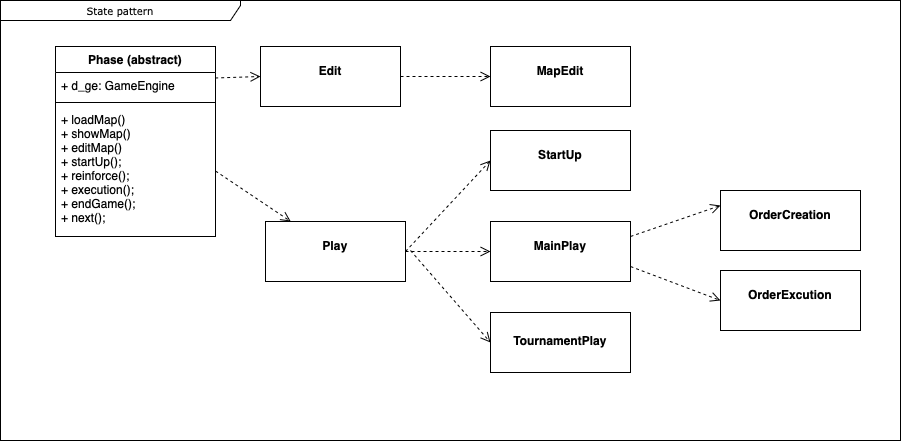

The diagram above was exported from draw.io. Its source (the exported page's mxGraphModel, read from the mxfile embedded in the PNG):
<mxGraphModel dx="1019" dy="551" grid="1" gridSize="10" guides="1" tooltips="1" connect="1" arrows="1" fold="1" page="1" pageScale="1" pageWidth="850" pageHeight="1100" background="none" math="0" shadow="0">
  <root>
    <mxCell id="0" />
    <mxCell id="1" parent="0" />
    <mxCell id="17acba5748e5396b-1" value="State pattern" style="shape=umlFrame;whiteSpace=wrap;html=1;rounded=0;shadow=0;comic=0;labelBackgroundColor=none;strokeWidth=1;fontFamily=Verdana;fontSize=10;align=center;width=240;height=20;" parent="1" vertex="1">
      <mxGeometry x="20" y="20" width="900" height="440" as="geometry" />
    </mxCell>
    <mxCell id="tlYwjyK-wXdUCp_CIaxG-1" value="Phase (abstract)" style="swimlane;fontStyle=1;align=center;verticalAlign=top;childLayout=stackLayout;horizontal=1;startSize=26;horizontalStack=0;resizeParent=1;resizeParentMax=0;resizeLast=0;collapsible=1;marginBottom=0;whiteSpace=wrap;html=1;" parent="1" vertex="1">
      <mxGeometry x="75" y="66" width="160" height="190" as="geometry" />
    </mxCell>
    <mxCell id="tlYwjyK-wXdUCp_CIaxG-2" value="+ d_ge: GameEngine" style="text;strokeColor=none;fillColor=none;align=left;verticalAlign=top;spacingLeft=4;spacingRight=4;overflow=hidden;rotatable=0;points=[[0,0.5],[1,0.5]];portConstraint=eastwest;whiteSpace=wrap;html=1;" parent="tlYwjyK-wXdUCp_CIaxG-1" vertex="1">
      <mxGeometry y="26" width="160" height="26" as="geometry" />
    </mxCell>
    <mxCell id="tlYwjyK-wXdUCp_CIaxG-3" value="" style="line;strokeWidth=1;fillColor=none;align=left;verticalAlign=middle;spacingTop=-1;spacingLeft=3;spacingRight=3;rotatable=0;labelPosition=right;points=[];portConstraint=eastwest;strokeColor=inherit;" parent="tlYwjyK-wXdUCp_CIaxG-1" vertex="1">
      <mxGeometry y="52" width="160" height="8" as="geometry" />
    </mxCell>
    <mxCell id="tlYwjyK-wXdUCp_CIaxG-4" value="+ loadMap()&lt;div&gt;+ showMap()&lt;/div&gt;&lt;div&gt;+ editMap()&lt;/div&gt;&lt;div&gt;+ startUp();&lt;/div&gt;&lt;div&gt;+ reinforce();&lt;/div&gt;&lt;div&gt;+ execution();&lt;/div&gt;&lt;div&gt;+ endGame();&lt;/div&gt;&lt;div&gt;+ next();&lt;/div&gt;&lt;div&gt;&lt;div&gt;&lt;br&gt;&lt;/div&gt;&lt;/div&gt;" style="text;strokeColor=none;fillColor=none;align=left;verticalAlign=top;spacingLeft=4;spacingRight=4;overflow=hidden;rotatable=0;points=[[0,0.5],[1,0.5]];portConstraint=eastwest;whiteSpace=wrap;html=1;" parent="tlYwjyK-wXdUCp_CIaxG-1" vertex="1">
      <mxGeometry y="60" width="160" height="130" as="geometry" />
    </mxCell>
    <mxCell id="tlYwjyK-wXdUCp_CIaxG-5" value="&lt;p style=&quot;margin:0px;margin-top:4px;text-align:center;&quot;&gt;&lt;br&gt;&lt;b&gt;MapEdit&lt;/b&gt;&lt;/p&gt;" style="verticalAlign=top;align=left;overflow=fill;html=1;whiteSpace=wrap;" parent="1" vertex="1">
      <mxGeometry x="510" y="66" width="140" height="60" as="geometry" />
    </mxCell>
    <mxCell id="tlYwjyK-wXdUCp_CIaxG-8" value="&lt;p style=&quot;margin:0px;margin-top:4px;text-align:center;&quot;&gt;&lt;br&gt;&lt;b&gt;Play&lt;/b&gt;&lt;/p&gt;" style="verticalAlign=top;align=left;overflow=fill;html=1;whiteSpace=wrap;" parent="1" vertex="1">
      <mxGeometry x="285" y="241" width="140" height="60" as="geometry" />
    </mxCell>
    <mxCell id="tlYwjyK-wXdUCp_CIaxG-9" value="&lt;p style=&quot;margin:0px;margin-top:4px;text-align:center;&quot;&gt;&lt;br&gt;&lt;b&gt;MainPlay&lt;/b&gt;&lt;/p&gt;" style="verticalAlign=top;align=left;overflow=fill;html=1;whiteSpace=wrap;" parent="1" vertex="1">
      <mxGeometry x="510" y="241" width="140" height="60" as="geometry" />
    </mxCell>
    <mxCell id="tlYwjyK-wXdUCp_CIaxG-11" value="&lt;p style=&quot;margin:0px;margin-top:4px;text-align:center;&quot;&gt;&lt;br&gt;&lt;b&gt;StartUp&lt;/b&gt;&lt;/p&gt;" style="verticalAlign=top;align=left;overflow=fill;html=1;whiteSpace=wrap;" parent="1" vertex="1">
      <mxGeometry x="510" y="150" width="140" height="60" as="geometry" />
    </mxCell>
    <mxCell id="tlYwjyK-wXdUCp_CIaxG-12" value="&lt;p style=&quot;margin:0px;margin-top:4px;text-align:center;&quot;&gt;&lt;br&gt;&lt;b&gt;OrderCreation&lt;/b&gt;&lt;/p&gt;" style="verticalAlign=top;align=left;overflow=fill;html=1;whiteSpace=wrap;" parent="1" vertex="1">
      <mxGeometry x="740" y="210" width="140" height="60" as="geometry" />
    </mxCell>
    <mxCell id="tlYwjyK-wXdUCp_CIaxG-13" value="&lt;p style=&quot;margin:0px;margin-top:4px;text-align:center;&quot;&gt;&lt;br&gt;&lt;b&gt;OrderExcution&lt;/b&gt;&lt;/p&gt;" style="verticalAlign=top;align=left;overflow=fill;html=1;whiteSpace=wrap;" parent="1" vertex="1">
      <mxGeometry x="740" y="290" width="140" height="60" as="geometry" />
    </mxCell>
    <mxCell id="tlYwjyK-wXdUCp_CIaxG-14" value="&lt;p style=&quot;margin:0px;margin-top:4px;text-align:center;&quot;&gt;&lt;br&gt;&lt;b&gt;Edit&lt;/b&gt;&lt;/p&gt;" style="verticalAlign=top;align=left;overflow=fill;html=1;whiteSpace=wrap;" parent="1" vertex="1">
      <mxGeometry x="280" y="66" width="140" height="60" as="geometry" />
    </mxCell>
    <mxCell id="MuImOH4HL23ehyhKdBN7-2" value="" style="html=1;verticalAlign=bottom;endArrow=open;dashed=1;endSize=8;curved=0;rounded=0;exitX=0.998;exitY=0.211;exitDx=0;exitDy=0;entryX=0;entryY=0.5;entryDx=0;entryDy=0;exitPerimeter=0;" parent="1" source="tlYwjyK-wXdUCp_CIaxG-2" target="tlYwjyK-wXdUCp_CIaxG-14" edge="1">
      <mxGeometry relative="1" as="geometry">
        <mxPoint x="340" y="100" as="sourcePoint" />
        <mxPoint x="260" y="100" as="targetPoint" />
      </mxGeometry>
    </mxCell>
    <mxCell id="MuImOH4HL23ehyhKdBN7-3" value="" style="html=1;verticalAlign=bottom;endArrow=open;dashed=1;endSize=8;curved=0;rounded=0;exitX=1;exitY=0.5;exitDx=0;exitDy=0;entryX=0;entryY=0.5;entryDx=0;entryDy=0;" parent="1" edge="1" target="tlYwjyK-wXdUCp_CIaxG-5" source="tlYwjyK-wXdUCp_CIaxG-14">
      <mxGeometry relative="1" as="geometry">
        <mxPoint x="480" y="96.5" as="sourcePoint" />
        <mxPoint x="520" y="96" as="targetPoint" />
      </mxGeometry>
    </mxCell>
    <mxCell id="MuImOH4HL23ehyhKdBN7-5" value="" style="html=1;verticalAlign=bottom;endArrow=open;dashed=1;endSize=8;curved=0;rounded=0;exitX=1;exitY=0.5;exitDx=0;exitDy=0;entryX=0;entryY=0.5;entryDx=0;entryDy=0;" parent="1" edge="1" target="tlYwjyK-wXdUCp_CIaxG-11" source="tlYwjyK-wXdUCp_CIaxG-8">
      <mxGeometry relative="1" as="geometry">
        <mxPoint x="480" y="190.16" as="sourcePoint" />
        <mxPoint x="520" y="189.66" as="targetPoint" />
      </mxGeometry>
    </mxCell>
    <mxCell id="MuImOH4HL23ehyhKdBN7-6" value="" style="html=1;verticalAlign=bottom;endArrow=open;dashed=1;endSize=8;curved=0;rounded=0;entryX=0;entryY=0.25;entryDx=0;entryDy=0;exitX=1;exitY=0.25;exitDx=0;exitDy=0;" parent="1" edge="1" target="tlYwjyK-wXdUCp_CIaxG-12" source="tlYwjyK-wXdUCp_CIaxG-9">
      <mxGeometry relative="1" as="geometry">
        <mxPoint x="500" y="310" as="sourcePoint" />
        <mxPoint x="521" y="309.65999999999997" as="targetPoint" />
      </mxGeometry>
    </mxCell>
    <mxCell id="MuImOH4HL23ehyhKdBN7-7" value="" style="html=1;verticalAlign=bottom;endArrow=open;dashed=1;endSize=8;curved=0;rounded=0;exitX=1;exitY=0.75;exitDx=0;exitDy=0;entryX=0;entryY=0.5;entryDx=0;entryDy=0;" parent="1" source="tlYwjyK-wXdUCp_CIaxG-9" target="tlYwjyK-wXdUCp_CIaxG-13" edge="1">
      <mxGeometry relative="1" as="geometry">
        <mxPoint x="425" y="360.5" as="sourcePoint" />
        <mxPoint x="465" y="360" as="targetPoint" />
      </mxGeometry>
    </mxCell>
    <mxCell id="MuImOH4HL23ehyhKdBN7-8" value="" style="html=1;verticalAlign=bottom;endArrow=open;dashed=1;endSize=8;curved=0;rounded=0;exitX=1;exitY=0.5;exitDx=0;exitDy=0;entryX=0;entryY=0.5;entryDx=0;entryDy=0;" parent="1" source="tlYwjyK-wXdUCp_CIaxG-8" target="tlYwjyK-wXdUCp_CIaxG-9" edge="1">
      <mxGeometry relative="1" as="geometry">
        <mxPoint x="245" y="107" as="sourcePoint" />
        <mxPoint x="350" y="106" as="targetPoint" />
      </mxGeometry>
    </mxCell>
    <mxCell id="MuImOH4HL23ehyhKdBN7-9" value="" style="html=1;verticalAlign=bottom;endArrow=open;dashed=1;endSize=8;curved=0;rounded=0;exitX=0.998;exitY=0.211;exitDx=0;exitDy=0;exitPerimeter=0;" parent="1" edge="1" target="tlYwjyK-wXdUCp_CIaxG-8">
      <mxGeometry relative="1" as="geometry">
        <mxPoint x="235" y="190.5" as="sourcePoint" />
        <mxPoint x="340" y="189.5" as="targetPoint" />
      </mxGeometry>
    </mxCell>
    <mxCell id="88mVM7Oexp-DG4JOxuKh-1" value="&lt;p style=&quot;margin:0px;margin-top:4px;text-align:center;&quot;&gt;&lt;b&gt;&lt;br&gt;&lt;/b&gt;&lt;/p&gt;&lt;p style=&quot;margin:0px;margin-top:4px;text-align:center;&quot;&gt;&lt;b&gt;TournamentPlay&lt;/b&gt;&lt;/p&gt;" style="verticalAlign=top;align=left;overflow=fill;html=1;whiteSpace=wrap;" vertex="1" parent="1">
      <mxGeometry x="510" y="332" width="140" height="60" as="geometry" />
    </mxCell>
    <mxCell id="88mVM7Oexp-DG4JOxuKh-2" value="" style="html=1;verticalAlign=bottom;endArrow=open;dashed=1;endSize=8;curved=0;rounded=0;entryX=0;entryY=0.5;entryDx=0;entryDy=0;" edge="1" parent="1" target="88mVM7Oexp-DG4JOxuKh-1">
      <mxGeometry relative="1" as="geometry">
        <mxPoint x="430" y="270" as="sourcePoint" />
        <mxPoint x="520" y="190" as="targetPoint" />
      </mxGeometry>
    </mxCell>
  </root>
</mxGraphModel>